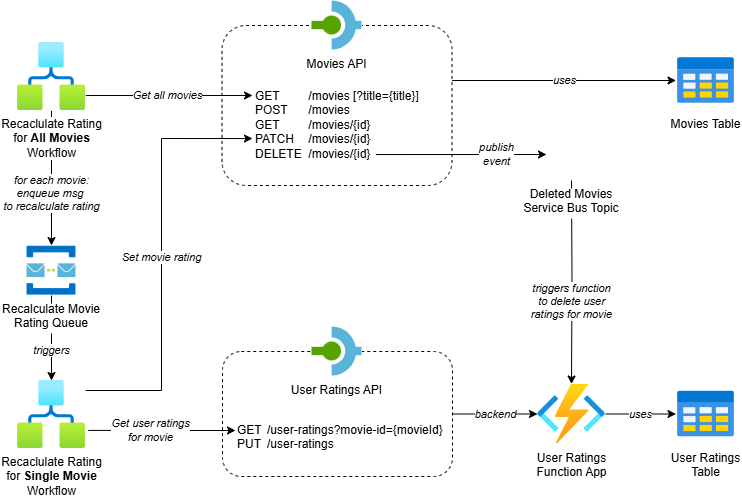

The diagram above was exported from draw.io. Its source (the exported page's mxGraphModel, read from the mxfile embedded in the PNG):
<mxGraphModel dx="1000" dy="782" grid="1" gridSize="10" guides="1" tooltips="1" connect="1" arrows="1" fold="1" page="1" pageScale="1" pageWidth="850" pageHeight="1100" math="0" shadow="0">
  <root>
    <mxCell id="0" />
    <mxCell id="1" parent="0" />
    <mxCell id="2" value="" style="rounded=1;whiteSpace=wrap;html=1;dashed=1;" parent="1" vertex="1">
      <mxGeometry x="245" y="391" width="230" height="125" as="geometry" />
    </mxCell>
    <mxCell id="3" value="" style="rounded=1;whiteSpace=wrap;html=1;dashed=1;" parent="1" vertex="1">
      <mxGeometry x="244.5" y="65" width="230" height="160" as="geometry" />
    </mxCell>
    <mxCell id="4" value="uses" style="edgeStyle=orthogonalEdgeStyle;rounded=0;orthogonalLoop=1;jettySize=auto;html=1;fontStyle=2" parent="1" source="5" edge="1">
      <mxGeometry relative="1" as="geometry">
        <mxPoint x="698.5" y="453.5" as="targetPoint" />
      </mxGeometry>
    </mxCell>
    <mxCell id="5" value="User Ratings&lt;div&gt;Function App&lt;/div&gt;" style="image;aspect=fixed;html=1;points=[];align=center;fontSize=12;image=img/lib/azure2/compute/Function_Apps.svg;imageBackground=default;" parent="1" vertex="1">
      <mxGeometry x="560" y="423.5" width="68" height="60" as="geometry" />
    </mxCell>
    <mxCell id="7" value="triggers" style="edgeStyle=orthogonalEdgeStyle;rounded=0;orthogonalLoop=1;jettySize=auto;html=1;fontStyle=2" parent="1" source="23" target="13" edge="1">
      <mxGeometry x="0.2941" relative="1" as="geometry">
        <mxPoint as="offset" />
        <mxPoint x="74" y="347" as="sourcePoint" />
      </mxGeometry>
    </mxCell>
    <mxCell id="8" value="for each movie:&lt;div&gt;enqueue msg&amp;nbsp;&lt;/div&gt;&lt;div&gt;to recalculate rating&lt;/div&gt;" style="edgeStyle=orthogonalEdgeStyle;rounded=0;orthogonalLoop=1;jettySize=auto;html=1;fontStyle=2" parent="1" source="10" target="23" edge="1">
      <mxGeometry x="0.2308" relative="1" as="geometry">
        <mxPoint as="offset" />
        <mxPoint x="74" y="317" as="targetPoint" />
      </mxGeometry>
    </mxCell>
    <mxCell id="9" value="Get all movies" style="edgeStyle=orthogonalEdgeStyle;rounded=0;orthogonalLoop=1;jettySize=auto;html=1;entryX=-0.006;entryY=0.126;entryDx=0;entryDy=0;entryPerimeter=0;fontStyle=2" parent="1" source="10" target="19" edge="1">
      <mxGeometry x="-0.0208" relative="1" as="geometry">
        <mxPoint as="offset" />
        <Array as="points">
          <mxPoint x="275" y="134" />
        </Array>
        <mxPoint x="434" y="150" as="targetPoint" />
      </mxGeometry>
    </mxCell>
    <mxCell id="10" value="Recaclulate Rating&lt;div&gt;for &lt;b&gt;All Movies&lt;/b&gt;&lt;/div&gt;&lt;div&gt;Workflow&lt;/div&gt;" style="image;aspect=fixed;html=1;points=[];align=center;fontSize=12;image=img/lib/azure2/internet_of_things/Logic_Apps.svg;imageBackground=default;labelBackgroundColor=default;" parent="1" vertex="1">
      <mxGeometry x="40" y="82" width="68" height="68" as="geometry" />
    </mxCell>
    <mxCell id="11" value="Set movie rating" style="edgeStyle=orthogonalEdgeStyle;rounded=0;orthogonalLoop=1;jettySize=auto;html=1;entryX=-0.024;entryY=0.68;entryDx=0;entryDy=0;entryPerimeter=0;fontStyle=2" parent="1" source="13" edge="1">
      <mxGeometry relative="1" as="geometry">
        <Array as="points">
          <mxPoint x="184" y="430.03" />
          <mxPoint x="184" y="178.03" />
        </Array>
        <mxPoint x="108" y="425.02857142857135" as="sourcePoint" />
        <mxPoint x="274.99199999999996" y="178.04000000000008" as="targetPoint" />
      </mxGeometry>
    </mxCell>
    <mxCell id="12" value="Get user ratings&lt;div&gt;for movie&lt;/div&gt;" style="rounded=0;orthogonalLoop=1;jettySize=auto;html=1;fontStyle=2;exitX=1.04;exitY=0.734;exitDx=0;exitDy=0;exitPerimeter=0;" parent="1" source="13" edge="1">
      <mxGeometry x="-0.1589" relative="1" as="geometry">
        <mxPoint as="offset" />
        <mxPoint x="118" y="470" as="sourcePoint" />
        <mxPoint x="258" y="470" as="targetPoint" />
      </mxGeometry>
    </mxCell>
    <mxCell id="13" value="Recaclulate Rating&lt;div&gt;for &lt;b&gt;Single Movie&lt;/b&gt;&lt;/div&gt;&lt;div&gt;Workflow&lt;/div&gt;" style="image;aspect=fixed;html=1;points=[];align=center;fontSize=12;image=img/lib/azure2/internet_of_things/Logic_Apps.svg;imageBackground=default;labelBackgroundColor=default;" parent="1" vertex="1">
      <mxGeometry x="40" y="420" width="68" height="68" as="geometry" />
    </mxCell>
    <mxCell id="14" value="uses" style="edgeStyle=orthogonalEdgeStyle;rounded=0;orthogonalLoop=1;jettySize=auto;html=1;fontStyle=2" parent="1" source="3" target="17" edge="1">
      <mxGeometry relative="1" as="geometry">
        <Array as="points">
          <mxPoint x="493.5" y="120.02999999999997" />
          <mxPoint x="493.5" y="120.02999999999997" />
        </Array>
        <mxPoint x="483.5" y="70" as="sourcePoint" />
      </mxGeometry>
    </mxCell>
    <mxCell id="15" value="Movies API" style="shape=image;verticalLabelPosition=bottom;labelBackgroundColor=default;verticalAlign=top;aspect=fixed;imageAspect=0;image=data:image/svg+xml,(base64 omitted: 468 chars);imageBackground=default;" parent="1" vertex="1">
      <mxGeometry x="334.5" y="40" width="50" height="50" as="geometry" />
    </mxCell>
    <mxCell id="16" value="backend" style="edgeStyle=orthogonalEdgeStyle;rounded=0;orthogonalLoop=1;jettySize=auto;html=1;fontStyle=2" parent="1" source="2" target="5" edge="1">
      <mxGeometry relative="1" as="geometry" />
    </mxCell>
    <mxCell id="17" value="Movies Table" style="shape=image;verticalLabelPosition=bottom;labelBackgroundColor=default;verticalAlign=top;aspect=fixed;imageAspect=0;image=data:image/svg+xml,(base64 omitted: 1460 chars);" parent="1" vertex="1">
      <mxGeometry x="698.5" y="90" width="60" height="60" as="geometry" />
    </mxCell>
    <mxCell id="18" value="publish&lt;div&gt;event&lt;/div&gt;" style="edgeStyle=orthogonalEdgeStyle;rounded=0;orthogonalLoop=1;jettySize=auto;html=1;fontStyle=2" parent="1" edge="1">
      <mxGeometry x="0.4183" relative="1" as="geometry">
        <mxPoint as="offset" />
        <Array as="points" />
        <mxPoint x="398.5" y="194.0322580645161" as="sourcePoint" />
        <mxPoint x="569" y="194" as="targetPoint" />
      </mxGeometry>
    </mxCell>
    <mxCell id="19" value="GET&lt;span style=&quot;white-space: pre;&quot;&gt;&#09;&lt;/span&gt;&lt;span style=&quot;white-space: pre;&quot;&gt;&#09;&lt;/span&gt;/movies [?title={title}]&lt;div&gt;POST&lt;span style=&quot;white-space: pre;&quot;&gt;&#09;&lt;/span&gt;/movies&lt;/div&gt;&lt;div&gt;GET&lt;span style=&quot;white-space: pre;&quot;&gt;&#09;&lt;/span&gt;&lt;span style=&quot;white-space: pre;&quot;&gt;&#09;&lt;/span&gt;/movies/{id}&lt;/div&gt;&lt;div&gt;PATCH&lt;span style=&quot;white-space: pre;&quot;&gt;&#09;&lt;/span&gt;/movies/{id}&lt;/div&gt;&lt;div&gt;DELETE&lt;span style=&quot;white-space: pre;&quot;&gt;&#09;&lt;/span&gt;/movies/{id}&lt;/div&gt;" style="text;html=1;whiteSpace=wrap;strokeColor=none;fillColor=none;align=left;verticalAlign=top;rounded=0;" parent="1" vertex="1">
      <mxGeometry x="276" y="122" width="167" height="103" as="geometry" />
    </mxCell>
    <mxCell id="20" value="GET&lt;span style=&quot;white-space: pre;&quot;&gt;&#09;&lt;/span&gt;&amp;nbsp;/user-ratings?movie-id={movieId}&lt;div&gt;PUT&lt;span style=&quot;white-space: pre;&quot;&gt;&#09;&lt;/span&gt;&amp;nbsp;&lt;span style=&quot;background-color: transparent; color: light-dark(rgb(0, 0, 0), rgb(255, 255, 255));&quot;&gt;/&lt;/span&gt;&lt;span style=&quot;background-color: transparent; color: light-dark(rgb(0, 0, 0), rgb(255, 255, 255));&quot;&gt;user-ratings&lt;/span&gt;&lt;/div&gt;" style="text;html=1;whiteSpace=wrap;strokeColor=none;fillColor=none;align=left;verticalAlign=top;rounded=0;" parent="1" vertex="1">
      <mxGeometry x="258.25" y="456" width="215.5" height="60" as="geometry" />
    </mxCell>
    <mxCell id="21" value="triggers function&lt;div&gt;to delete user&lt;/div&gt;&lt;div&gt;ratings for movie&lt;/div&gt;" style="edgeStyle=orthogonalEdgeStyle;rounded=0;orthogonalLoop=1;jettySize=auto;html=1;fontStyle=2" parent="1" target="5" edge="1">
      <mxGeometry x="0.2024" relative="1" as="geometry">
        <mxPoint as="offset" />
        <mxPoint x="594" y="219" as="sourcePoint" />
      </mxGeometry>
    </mxCell>
    <mxCell id="23" value="Recalculate Movie&#10;Rating Queue" style="shape=image;verticalLabelPosition=bottom;labelBackgroundColor=default;verticalAlign=top;aspect=fixed;imageAspect=0;image=data:image/png,(base64 omitted: 3148 chars);" parent="1" vertex="1">
      <mxGeometry x="48.82000000000005" y="285" width="50.35" height="50" as="geometry" />
    </mxCell>
    <mxCell id="24" value="User Ratings API" style="shape=image;verticalLabelPosition=bottom;labelBackgroundColor=default;verticalAlign=top;aspect=fixed;imageAspect=0;image=data:image/svg+xml,(base64 omitted: 468 chars);imageBackground=default;" parent="1" vertex="1">
      <mxGeometry x="334.5" y="366" width="50" height="50" as="geometry" />
    </mxCell>
    <mxCell id="25" value="User Ratings&#10;Table" style="shape=image;verticalLabelPosition=bottom;labelBackgroundColor=default;verticalAlign=top;aspect=fixed;imageAspect=0;image=data:image/svg+xml,(base64 omitted: 1460 chars);" parent="1" vertex="1">
      <mxGeometry x="698.5" y="423.5" width="60" height="60" as="geometry" />
    </mxCell>
    <mxCell id="26" value="Deleted Movies&#10;Service Bus Topic" style="shape=image;verticalLabelPosition=bottom;labelBackgroundColor=default;verticalAlign=top;aspect=fixed;imageAspect=0;image=https://symbols.getvecta.com/stencil_28/57_service-bus-topics.be69285a0d.png;labelPosition=center;align=center;imageBackground=default;" vertex="1" parent="1">
      <mxGeometry x="569" y="170" width="50" height="50" as="geometry" />
    </mxCell>
  </root>
</mxGraphModel>